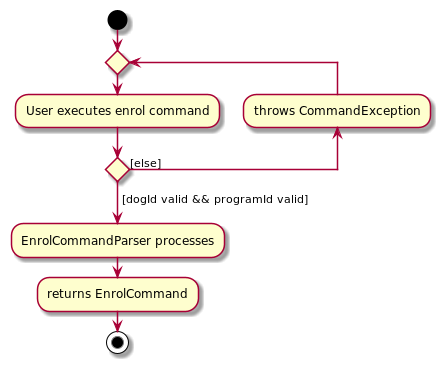

The diagram above was rendered by PlantUML. Its source (embedded in the PNG):
@startuml
'https://plantuml.com/activity-diagram-beta

start
repeat
  :User executes enrol command;
  backward:throws CommandException;
repeat while () is ([else])
->[dogId valid && programId valid];
:EnrolCommandParser processes;
:returns EnrolCommand;
stop

@enduml